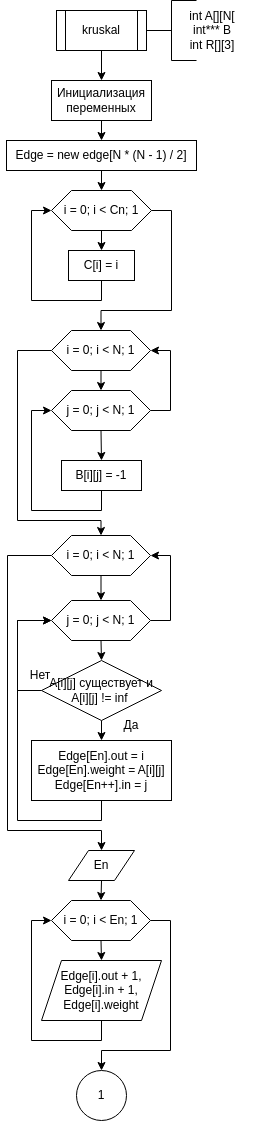

The diagram above was exported from draw.io. Its source (the exported page's mxGraphModel, read from the mxfile embedded in the PNG):
<mxGraphModel dx="1422" dy="832" grid="1" gridSize="10" guides="1" tooltips="1" connect="1" arrows="1" fold="1" page="1" pageScale="1" pageWidth="827" pageHeight="1169" math="0" shadow="0">
  <root>
    <mxCell id="0" />
    <mxCell id="1" parent="0" />
    <mxCell id="KeT58MvS5E5SQ1gDPGuT-6" style="edgeStyle=orthogonalEdgeStyle;rounded=0;orthogonalLoop=1;jettySize=auto;html=1;exitX=0.5;exitY=1;exitDx=0;exitDy=0;entryX=0.5;entryY=0;entryDx=0;entryDy=0;" parent="1" source="KeT58MvS5E5SQ1gDPGuT-1" target="KeT58MvS5E5SQ1gDPGuT-4" edge="1">
      <mxGeometry relative="1" as="geometry" />
    </mxCell>
    <mxCell id="KeT58MvS5E5SQ1gDPGuT-1" value="kruskal" style="shape=process;whiteSpace=wrap;html=1;backgroundOutline=1;strokeWidth=1;" parent="1" vertex="1">
      <mxGeometry x="369" y="20" width="90" height="40" as="geometry" />
    </mxCell>
    <mxCell id="KeT58MvS5E5SQ1gDPGuT-2" value="" style="strokeWidth=1;html=1;shape=mxgraph.flowchart.annotation_2;align=left;labelPosition=right;pointerEvents=1;" parent="1" vertex="1">
      <mxGeometry x="459" y="10" width="50" height="60" as="geometry" />
    </mxCell>
    <mxCell id="KeT58MvS5E5SQ1gDPGuT-3" value="int A[][N[&lt;br&gt;int*** B&lt;br&gt;int R[][3]" style="text;html=1;strokeColor=none;fillColor=none;align=center;verticalAlign=middle;whiteSpace=wrap;rounded=0;strokeWidth=1;" parent="1" vertex="1">
      <mxGeometry x="480" y="10" width="90" height="60" as="geometry" />
    </mxCell>
    <mxCell id="KeT58MvS5E5SQ1gDPGuT-7" style="edgeStyle=orthogonalEdgeStyle;rounded=0;orthogonalLoop=1;jettySize=auto;html=1;exitX=0.5;exitY=1;exitDx=0;exitDy=0;entryX=0.5;entryY=0;entryDx=0;entryDy=0;" parent="1" source="KeT58MvS5E5SQ1gDPGuT-4" target="KeT58MvS5E5SQ1gDPGuT-5" edge="1">
      <mxGeometry relative="1" as="geometry" />
    </mxCell>
    <mxCell id="KeT58MvS5E5SQ1gDPGuT-4" value="Инициализация переменных" style="rounded=0;whiteSpace=wrap;html=1;strokeWidth=1;" parent="1" vertex="1">
      <mxGeometry x="364" y="90" width="100" height="40" as="geometry" />
    </mxCell>
    <mxCell id="KeT58MvS5E5SQ1gDPGuT-9" style="edgeStyle=orthogonalEdgeStyle;rounded=0;orthogonalLoop=1;jettySize=auto;html=1;exitX=0.5;exitY=1;exitDx=0;exitDy=0;entryX=0.5;entryY=0;entryDx=0;entryDy=0;" parent="1" source="KeT58MvS5E5SQ1gDPGuT-5" target="KeT58MvS5E5SQ1gDPGuT-8" edge="1">
      <mxGeometry relative="1" as="geometry" />
    </mxCell>
    <mxCell id="KeT58MvS5E5SQ1gDPGuT-5" value="Edge = new edge[N * (N - 1) / 2]" style="rounded=0;whiteSpace=wrap;html=1;strokeWidth=1;" parent="1" vertex="1">
      <mxGeometry x="319" y="150" width="190" height="30" as="geometry" />
    </mxCell>
    <mxCell id="KeT58MvS5E5SQ1gDPGuT-11" style="edgeStyle=orthogonalEdgeStyle;rounded=0;orthogonalLoop=1;jettySize=auto;html=1;exitX=0.5;exitY=1;exitDx=0;exitDy=0;entryX=0.5;entryY=0;entryDx=0;entryDy=0;" parent="1" source="KeT58MvS5E5SQ1gDPGuT-8" target="KeT58MvS5E5SQ1gDPGuT-10" edge="1">
      <mxGeometry relative="1" as="geometry" />
    </mxCell>
    <mxCell id="KeT58MvS5E5SQ1gDPGuT-15" style="edgeStyle=orthogonalEdgeStyle;rounded=0;orthogonalLoop=1;jettySize=auto;html=1;exitX=1;exitY=0.5;exitDx=0;exitDy=0;entryX=0.5;entryY=0;entryDx=0;entryDy=0;" parent="1" source="KeT58MvS5E5SQ1gDPGuT-8" target="KeT58MvS5E5SQ1gDPGuT-14" edge="1">
      <mxGeometry relative="1" as="geometry">
        <Array as="points">
          <mxPoint x="484" y="220" />
          <mxPoint x="484" y="320" />
          <mxPoint x="413" y="320" />
        </Array>
      </mxGeometry>
    </mxCell>
    <mxCell id="KeT58MvS5E5SQ1gDPGuT-8" value="i = 0; i &amp;lt; Cn; 1" style="shape=hexagon;perimeter=hexagonPerimeter2;whiteSpace=wrap;html=1;fixedSize=1;strokeWidth=1;" parent="1" vertex="1">
      <mxGeometry x="364" y="200" width="100" height="40" as="geometry" />
    </mxCell>
    <mxCell id="KeT58MvS5E5SQ1gDPGuT-12" style="edgeStyle=orthogonalEdgeStyle;rounded=0;orthogonalLoop=1;jettySize=auto;html=1;exitX=0.5;exitY=1;exitDx=0;exitDy=0;entryX=0;entryY=0.5;entryDx=0;entryDy=0;" parent="1" source="KeT58MvS5E5SQ1gDPGuT-10" target="KeT58MvS5E5SQ1gDPGuT-8" edge="1">
      <mxGeometry relative="1" as="geometry" />
    </mxCell>
    <mxCell id="KeT58MvS5E5SQ1gDPGuT-10" value="C[i] = i" style="rounded=0;whiteSpace=wrap;html=1;strokeWidth=1;" parent="1" vertex="1">
      <mxGeometry x="381" y="260" width="66" height="30" as="geometry" />
    </mxCell>
    <mxCell id="KeT58MvS5E5SQ1gDPGuT-17" style="edgeStyle=orthogonalEdgeStyle;rounded=0;orthogonalLoop=1;jettySize=auto;html=1;exitX=0.5;exitY=1;exitDx=0;exitDy=0;entryX=0.5;entryY=0;entryDx=0;entryDy=0;" parent="1" source="KeT58MvS5E5SQ1gDPGuT-14" target="KeT58MvS5E5SQ1gDPGuT-20" edge="1">
      <mxGeometry relative="1" as="geometry" />
    </mxCell>
    <mxCell id="KeT58MvS5E5SQ1gDPGuT-24" style="edgeStyle=orthogonalEdgeStyle;rounded=0;orthogonalLoop=1;jettySize=auto;html=1;exitX=0;exitY=0.5;exitDx=0;exitDy=0;entryX=0.5;entryY=0;entryDx=0;entryDy=0;" parent="1" source="KeT58MvS5E5SQ1gDPGuT-14" target="KeT58MvS5E5SQ1gDPGuT-23" edge="1">
      <mxGeometry relative="1" as="geometry">
        <Array as="points">
          <mxPoint x="330" y="360" />
          <mxPoint x="330" y="530" />
          <mxPoint x="413" y="530" />
        </Array>
      </mxGeometry>
    </mxCell>
    <mxCell id="KeT58MvS5E5SQ1gDPGuT-14" value="i = 0; i &amp;lt; N; 1" style="shape=hexagon;perimeter=hexagonPerimeter2;whiteSpace=wrap;html=1;fixedSize=1;strokeWidth=1;" parent="1" vertex="1">
      <mxGeometry x="364" y="340" width="99" height="40" as="geometry" />
    </mxCell>
    <mxCell id="KeT58MvS5E5SQ1gDPGuT-18" style="edgeStyle=orthogonalEdgeStyle;rounded=0;orthogonalLoop=1;jettySize=auto;html=1;exitX=0.5;exitY=1;exitDx=0;exitDy=0;entryX=0;entryY=0.5;entryDx=0;entryDy=0;" parent="1" source="KeT58MvS5E5SQ1gDPGuT-16" target="KeT58MvS5E5SQ1gDPGuT-20" edge="1">
      <mxGeometry relative="1" as="geometry" />
    </mxCell>
    <mxCell id="KeT58MvS5E5SQ1gDPGuT-16" value="B[i][j] = -1" style="rounded=0;whiteSpace=wrap;html=1;strokeWidth=1;" parent="1" vertex="1">
      <mxGeometry x="374" y="470" width="80" height="30" as="geometry" />
    </mxCell>
    <mxCell id="KeT58MvS5E5SQ1gDPGuT-21" style="edgeStyle=orthogonalEdgeStyle;rounded=0;orthogonalLoop=1;jettySize=auto;html=1;exitX=0.5;exitY=1;exitDx=0;exitDy=0;entryX=0.5;entryY=0;entryDx=0;entryDy=0;" parent="1" source="KeT58MvS5E5SQ1gDPGuT-20" target="KeT58MvS5E5SQ1gDPGuT-16" edge="1">
      <mxGeometry relative="1" as="geometry" />
    </mxCell>
    <mxCell id="KeT58MvS5E5SQ1gDPGuT-22" style="edgeStyle=orthogonalEdgeStyle;rounded=0;orthogonalLoop=1;jettySize=auto;html=1;exitX=1;exitY=0.5;exitDx=0;exitDy=0;entryX=1;entryY=0.5;entryDx=0;entryDy=0;" parent="1" source="KeT58MvS5E5SQ1gDPGuT-20" target="KeT58MvS5E5SQ1gDPGuT-14" edge="1">
      <mxGeometry relative="1" as="geometry" />
    </mxCell>
    <mxCell id="KeT58MvS5E5SQ1gDPGuT-20" value="j = 0; j &amp;lt; N; 1" style="shape=hexagon;perimeter=hexagonPerimeter2;whiteSpace=wrap;html=1;fixedSize=1;strokeWidth=1;" parent="1" vertex="1">
      <mxGeometry x="364" y="400" width="99" height="40" as="geometry" />
    </mxCell>
    <mxCell id="KeT58MvS5E5SQ1gDPGuT-26" style="edgeStyle=orthogonalEdgeStyle;rounded=0;orthogonalLoop=1;jettySize=auto;html=1;exitX=0.5;exitY=1;exitDx=0;exitDy=0;entryX=0.5;entryY=0;entryDx=0;entryDy=0;" parent="1" source="KeT58MvS5E5SQ1gDPGuT-23" target="KeT58MvS5E5SQ1gDPGuT-25" edge="1">
      <mxGeometry relative="1" as="geometry" />
    </mxCell>
    <mxCell id="KeT58MvS5E5SQ1gDPGuT-36" style="edgeStyle=orthogonalEdgeStyle;rounded=0;orthogonalLoop=1;jettySize=auto;html=1;exitX=0;exitY=0.5;exitDx=0;exitDy=0;" parent="1" source="KeT58MvS5E5SQ1gDPGuT-23" target="KeT58MvS5E5SQ1gDPGuT-35" edge="1">
      <mxGeometry relative="1" as="geometry">
        <Array as="points">
          <mxPoint x="320" y="565" />
          <mxPoint x="320" y="840" />
          <mxPoint x="414" y="840" />
        </Array>
      </mxGeometry>
    </mxCell>
    <mxCell id="KeT58MvS5E5SQ1gDPGuT-23" value="i = 0; i &amp;lt; N; 1" style="shape=hexagon;perimeter=hexagonPerimeter2;whiteSpace=wrap;html=1;fixedSize=1;strokeWidth=1;" parent="1" vertex="1">
      <mxGeometry x="364" y="545" width="99" height="40" as="geometry" />
    </mxCell>
    <mxCell id="KeT58MvS5E5SQ1gDPGuT-28" style="edgeStyle=orthogonalEdgeStyle;rounded=0;orthogonalLoop=1;jettySize=auto;html=1;exitX=0.5;exitY=1;exitDx=0;exitDy=0;entryX=0.5;entryY=0;entryDx=0;entryDy=0;" parent="1" source="KeT58MvS5E5SQ1gDPGuT-25" target="KeT58MvS5E5SQ1gDPGuT-27" edge="1">
      <mxGeometry relative="1" as="geometry" />
    </mxCell>
    <mxCell id="KeT58MvS5E5SQ1gDPGuT-34" style="edgeStyle=orthogonalEdgeStyle;rounded=0;orthogonalLoop=1;jettySize=auto;html=1;exitX=1;exitY=0.5;exitDx=0;exitDy=0;entryX=1;entryY=0.5;entryDx=0;entryDy=0;" parent="1" source="KeT58MvS5E5SQ1gDPGuT-25" target="KeT58MvS5E5SQ1gDPGuT-23" edge="1">
      <mxGeometry relative="1" as="geometry" />
    </mxCell>
    <mxCell id="KeT58MvS5E5SQ1gDPGuT-25" value="j = 0; j &amp;lt; N; 1" style="shape=hexagon;perimeter=hexagonPerimeter2;whiteSpace=wrap;html=1;fixedSize=1;strokeWidth=1;" parent="1" vertex="1">
      <mxGeometry x="364" y="610" width="99" height="40" as="geometry" />
    </mxCell>
    <mxCell id="KeT58MvS5E5SQ1gDPGuT-30" style="edgeStyle=orthogonalEdgeStyle;rounded=0;orthogonalLoop=1;jettySize=auto;html=1;exitX=0.5;exitY=1;exitDx=0;exitDy=0;entryX=0.5;entryY=0;entryDx=0;entryDy=0;" parent="1" source="KeT58MvS5E5SQ1gDPGuT-27" target="KeT58MvS5E5SQ1gDPGuT-29" edge="1">
      <mxGeometry relative="1" as="geometry" />
    </mxCell>
    <mxCell id="KeT58MvS5E5SQ1gDPGuT-66" style="edgeStyle=orthogonalEdgeStyle;rounded=0;orthogonalLoop=1;jettySize=auto;html=1;exitX=0;exitY=0.5;exitDx=0;exitDy=0;entryX=0;entryY=0.5;entryDx=0;entryDy=0;" parent="1" source="KeT58MvS5E5SQ1gDPGuT-27" target="KeT58MvS5E5SQ1gDPGuT-25" edge="1">
      <mxGeometry relative="1" as="geometry">
        <Array as="points">
          <mxPoint x="330" y="700" />
          <mxPoint x="330" y="630" />
        </Array>
      </mxGeometry>
    </mxCell>
    <mxCell id="KeT58MvS5E5SQ1gDPGuT-27" value="A[i][j] существует и A[i][j] != inf&amp;nbsp;" style="rhombus;whiteSpace=wrap;html=1;strokeWidth=1;" parent="1" vertex="1">
      <mxGeometry x="354" y="670" width="120" height="60" as="geometry" />
    </mxCell>
    <mxCell id="KeT58MvS5E5SQ1gDPGuT-33" style="edgeStyle=orthogonalEdgeStyle;rounded=0;orthogonalLoop=1;jettySize=auto;html=1;exitX=0.5;exitY=1;exitDx=0;exitDy=0;entryX=0;entryY=0.5;entryDx=0;entryDy=0;" parent="1" source="KeT58MvS5E5SQ1gDPGuT-29" target="KeT58MvS5E5SQ1gDPGuT-25" edge="1">
      <mxGeometry relative="1" as="geometry">
        <Array as="points">
          <mxPoint x="414" y="830" />
          <mxPoint x="330" y="830" />
          <mxPoint x="330" y="630" />
        </Array>
      </mxGeometry>
    </mxCell>
    <mxCell id="KeT58MvS5E5SQ1gDPGuT-29" value="Edge[En].out = i&lt;br&gt;Edge[En].weight = A[i][j]&lt;br&gt;Edge[En++].in = j&lt;br&gt;" style="rounded=0;whiteSpace=wrap;html=1;strokeWidth=1;" parent="1" vertex="1">
      <mxGeometry x="344" y="750" width="140" height="60" as="geometry" />
    </mxCell>
    <mxCell id="KeT58MvS5E5SQ1gDPGuT-32" value="Да" style="text;html=1;strokeColor=none;fillColor=none;align=center;verticalAlign=middle;whiteSpace=wrap;rounded=0;strokeWidth=1;" parent="1" vertex="1">
      <mxGeometry x="414" y="720" width="60" height="30" as="geometry" />
    </mxCell>
    <mxCell id="KeT58MvS5E5SQ1gDPGuT-38" style="edgeStyle=orthogonalEdgeStyle;rounded=0;orthogonalLoop=1;jettySize=auto;html=1;exitX=0.5;exitY=1;exitDx=0;exitDy=0;entryX=0.5;entryY=0;entryDx=0;entryDy=0;" parent="1" source="KeT58MvS5E5SQ1gDPGuT-35" target="KeT58MvS5E5SQ1gDPGuT-37" edge="1">
      <mxGeometry relative="1" as="geometry" />
    </mxCell>
    <mxCell id="KeT58MvS5E5SQ1gDPGuT-35" value="En" style="shape=parallelogram;perimeter=parallelogramPerimeter;whiteSpace=wrap;html=1;fixedSize=1;strokeWidth=1;" parent="1" vertex="1">
      <mxGeometry x="381" y="860" width="66" height="30" as="geometry" />
    </mxCell>
    <mxCell id="KeT58MvS5E5SQ1gDPGuT-40" style="edgeStyle=orthogonalEdgeStyle;rounded=0;orthogonalLoop=1;jettySize=auto;html=1;exitX=0.5;exitY=1;exitDx=0;exitDy=0;entryX=0.5;entryY=0;entryDx=0;entryDy=0;" parent="1" source="KeT58MvS5E5SQ1gDPGuT-37" target="KeT58MvS5E5SQ1gDPGuT-39" edge="1">
      <mxGeometry relative="1" as="geometry" />
    </mxCell>
    <mxCell id="KeT58MvS5E5SQ1gDPGuT-43" style="edgeStyle=orthogonalEdgeStyle;rounded=0;orthogonalLoop=1;jettySize=auto;html=1;exitX=1;exitY=0.5;exitDx=0;exitDy=0;entryX=0.5;entryY=0;entryDx=0;entryDy=0;" parent="1" source="KeT58MvS5E5SQ1gDPGuT-37" target="KeT58MvS5E5SQ1gDPGuT-42" edge="1">
      <mxGeometry relative="1" as="geometry">
        <Array as="points">
          <mxPoint x="483" y="930" />
          <mxPoint x="483" y="1060" />
          <mxPoint x="414" y="1060" />
        </Array>
      </mxGeometry>
    </mxCell>
    <mxCell id="KeT58MvS5E5SQ1gDPGuT-37" value="i = 0; i &amp;lt; En; 1" style="shape=hexagon;perimeter=hexagonPerimeter2;whiteSpace=wrap;html=1;fixedSize=1;strokeWidth=1;" parent="1" vertex="1">
      <mxGeometry x="364" y="910" width="99" height="40" as="geometry" />
    </mxCell>
    <mxCell id="KeT58MvS5E5SQ1gDPGuT-41" style="edgeStyle=orthogonalEdgeStyle;rounded=0;orthogonalLoop=1;jettySize=auto;html=1;exitX=0.5;exitY=1;exitDx=0;exitDy=0;entryX=0;entryY=0.5;entryDx=0;entryDy=0;" parent="1" source="KeT58MvS5E5SQ1gDPGuT-39" target="KeT58MvS5E5SQ1gDPGuT-37" edge="1">
      <mxGeometry relative="1" as="geometry" />
    </mxCell>
    <mxCell id="KeT58MvS5E5SQ1gDPGuT-39" value="Edge[i].out + 1, Edge[i].in + 1, Edge[i].weight" style="shape=parallelogram;perimeter=parallelogramPerimeter;whiteSpace=wrap;html=1;fixedSize=1;strokeWidth=1;" parent="1" vertex="1">
      <mxGeometry x="354" y="970" width="120" height="60" as="geometry" />
    </mxCell>
    <mxCell id="KeT58MvS5E5SQ1gDPGuT-42" value="1" style="ellipse;whiteSpace=wrap;html=1;aspect=fixed;strokeWidth=1;" parent="1" vertex="1">
      <mxGeometry x="389" y="1080" width="50" height="50" as="geometry" />
    </mxCell>
    <mxCell id="KeT58MvS5E5SQ1gDPGuT-67" value="Нет" style="text;html=1;strokeColor=none;fillColor=none;align=center;verticalAlign=middle;whiteSpace=wrap;rounded=0;strokeWidth=1;" parent="1" vertex="1">
      <mxGeometry x="323" y="670" width="60" height="30" as="geometry" />
    </mxCell>
  </root>
</mxGraphModel>